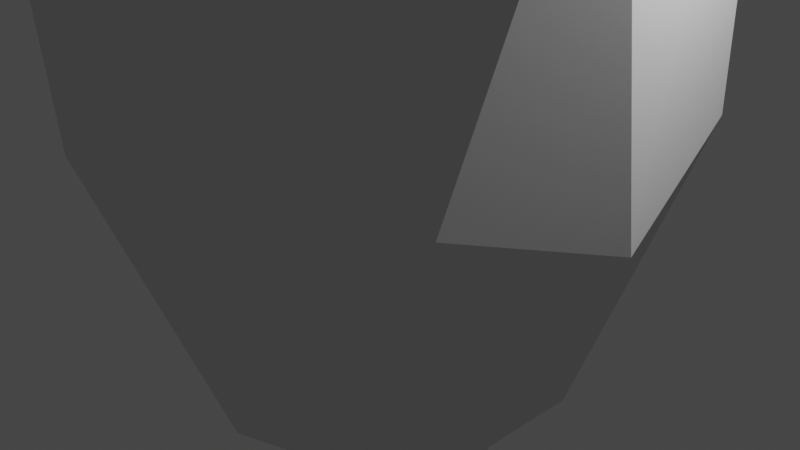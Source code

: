 # Source: tree2.blend  (saved by Blender 2.80.45; exported with 4.5.12 LTS)
import bpy
from mathutils import Matrix  # noqa: F401  (used for matrix-valued properties, if any)

bpy.ops.wm.read_factory_settings(use_empty=True)
scene = bpy.context.scene
scene.name = 'Scene'

# ---- collections
col_collection = bpy.data.collections.new('Collection'); scene.collection.children.link(col_collection)

# ---- world
world_world = bpy.data.worlds.new('World'); scene.world = world_world
world_world.use_nodes = True; world_world.node_tree.nodes.clear()
_N = world_world.node_tree.nodes; _L = world_world.node_tree.links
n0 = _N.new('ShaderNodeOutputWorld'); n0.name = 'World Output'; n0.location = (300, 300)
n1 = _N.new('ShaderNodeBackground'); n1.name = 'Background'; n1.location = (10, 300)
n1.inputs[0].default_value = (0.05088, 0.05088, 0.05088, 1.0)
_L.new(n1.outputs[0], n0.inputs[0])
n0.is_active_output = True
world_world.color = (0.05088, 0.05088, 0.05088)
world_world.use_sun_shadow = False
world_world.sun_shadow_jitter_overblur = 0.0

# ---- cameras
cam_camera = bpy.data.cameras.new('Camera')
cam_camera.clip_end = 100.0
cam_camera.ortho_scale = 7.314
cam_camera.dof.focus_distance = 0.0
cam_camera.dof.aperture_fstop = 128.0

# ---- lights
light_light = bpy.data.lights.new('Light', 'POINT')
light_light.transmission_factor = 0.0
light_light.cutoff_distance = 30.0
light_light.energy = 1000.0
light_light.shadow_buffer_clip_start = 1.001
light_light.shadow_soft_size = 0.1
light_light.shadow_maximum_resolution = 0.006
light_light.use_absolute_resolution = True

# ---- meshes
me_cylinder = bpy.data.meshes.new('Cylinder')
me_cylinder.from_pydata([(0.0, 1.0, -1.0), (0.0, 1.0, 1.0), (0.1951, 0.9808, -1.0), (0.1951, 0.9808, 1.0), (0.3827, 0.9239, -1.0), (0.3827, 0.9239, 1.0), (0.5556, 0.8315, -1.0), (0.5556, 0.8315, 1.0), (0.7071, 0.7071, -1.0), (0.7071, 0.7071, 1.0), (0.8315, 0.5556, -1.0), (0.8315, 0.5556, 1.0), (0.9239, 0.3827, -1.0), (0.9239, 0.3827, 1.0), (0.9808, 0.1951, -1.0), (0.9808, 0.1951, 1.0), (1.0, 7.55e-08, -1.0), (1.0, 7.55e-08, 1.0), (0.9808, -0.1951, -1.0), (0.9808, -0.1951, 1.0), (0.9239, -0.3827, -1.0), (0.9239, -0.3827, 1.0), (0.8315, -0.5556, -1.0), (0.8315, -0.5556, 1.0), (0.7071, -0.7071, -1.0), (0.7071, -0.7071, 1.0), (0.5556, -0.8315, -1.0), (0.5556, -0.8315, 1.0), (0.3827, -0.9239, -1.0), (0.3827, -0.9239, 1.0), (0.1951, -0.9808, -1.0), (0.1951, -0.9808, 1.0), (-3.258e-07, -1.0, -1.0), (-3.258e-07, -1.0, 1.0), (-0.1951, -0.9808, -1.0), (-0.1951, -0.9808, 1.0), (-0.3827, -0.9239, -1.0), (-0.3827, -0.9239, 1.0), (-0.5556, -0.8315, -1.0), (-0.5556, -0.8315, 1.0), (-0.7071, -0.7071, -1.0), (-0.7071, -0.7071, 1.0), (-0.8315, -0.5556, -1.0), (-0.8315, -0.5556, 1.0), (-0.9239, -0.3827, -1.0), (-0.9239, -0.3827, 1.0), (-0.9808, -0.1951, -1.0), (-0.9808, -0.1951, 1.0), (-1.0, 9.656e-07, -1.0), (-1.0, 9.656e-07, 1.0), (-0.9808, 0.1951, -1.0), (-0.9808, 0.1951, 1.0), (-0.9239, 0.3827, -1.0), (-0.9239, 0.3827, 1.0), (-0.8315, 0.5556, -1.0), (-0.8315, 0.5556, 1.0), (-0.7071, 0.7071, -1.0), (-0.7071, 0.7071, 1.0), (-0.5556, 0.8315, -1.0), (-0.5556, 0.8315, 1.0), (-0.3827, 0.9239, -1.0), (-0.3827, 0.9239, 1.0), (-0.1951, 0.9808, -1.0), (-0.1951, 0.9808, 1.0)], [], [(0, 1, 3, 2), (2, 3, 5, 4), (4, 5, 7, 6), (6, 7, 9, 8), (8, 9, 11, 10), (10, 11, 13, 12), (12, 13, 15, 14), (14, 15, 17, 16), (16, 17, 19, 18), (18, 19, 21, 20), (20, 21, 23, 22), (22, 23, 25, 24), (24, 25, 27, 26), (26, 27, 29, 28), (28, 29, 31, 30), (30, 31, 33, 32), (32, 33, 35, 34), (34, 35, 37, 36), (36, 37, 39, 38), (38, 39, 41, 40), (40, 41, 43, 42), (42, 43, 45, 44), (44, 45, 47, 46), (46, 47, 49, 48), (48, 49, 51, 50), (50, 51, 53, 52), (52, 53, 55, 54), (54, 55, 57, 56), (56, 57, 59, 58), (58, 59, 61, 60), (3, 1, 63, 61, 59, 57, 55, 53, 51, 49, 47, 45, 43, 41, 39, 37, 35, 33, 31, 29, 27, 25, 23, 21, 19, 17, 15, 13, 11, 9, 7, 5), (60, 61, 63, 62), (62, 63, 1, 0), (0, 2, 4, 6, 8, 10, 12, 14, 16, 18, 20, 22, 24, 26, 28, 30, 32, 34, 36, 38, 40, 42, 44, 46, 48, 50, 52, 54, 56, 58, 60, 62)])
_uv = me_cylinder.uv_layers.new(name='UVMap')
_uv.uv.foreach_set('vector', [1.0, 0.5, 1.0, 1.0, 0.9688, 1.0, 0.9688, 0.5, 0.9688, 0.5, 0.9688, 1.0, 0.9375, 1.0, 0.9375, 0.5, 0.9375, 0.5, 0.9375, 1.0, 0.9062, 1.0, 0.9062, 0.5, 0.9062, 0.5, 0.9062, 1.0, 0.875, 1.0, 0.875, 0.5, 0.875, 0.5, 0.875, 1.0, 0.8438, 1.0, 0.8438, 0.5, 0.8438, 0.5, 0.8438, 1.0, 0.8125, 1.0, 0.8125, 0.5, 0.8125, 0.5, 0.8125, 1.0, 0.7812, 1.0, 0.7812, 0.5, 0.7812, 0.5, 0.7812, 1.0, 0.75, 1.0, 0.75, 0.5, 0.75, 0.5, 0.75, 1.0, 0.7188, 1.0, 0.7188, 0.5, 0.7188, 0.5, 0.7188, 1.0, 0.6875, 1.0, 0.6875, 0.5, 0.6875, 0.5, 0.6875, 1.0, 0.6562, 1.0, 0.6562, 0.5, 0.6562, 0.5, 0.6562, 1.0, 0.625, 1.0, 0.625, 0.5, 0.625, 0.5, 0.625, 1.0, 0.5938, 1.0, 0.5938, 0.5, 0.5938, 0.5, 0.5938, 1.0, 0.5625, 1.0, 0.5625, 0.5, 0.5625, 0.5, 0.5625, 1.0, 0.5312, 1.0, 0.5312, 0.5, 0.5312, 0.5, 0.5312, 1.0, 0.5, 1.0, 0.5, 0.5, 0.5, 0.5, 0.5, 1.0, 0.4688, 1.0, 0.4688, 0.5, 0.4688, 0.5, 0.4688, 1.0, 0.4375, 1.0, 0.4375, 0.5, 0.4375, 0.5, 0.4375, 1.0, 0.4062, 1.0, 0.4062, 0.5, 0.4062, 0.5, 0.4062, 1.0, 0.375, 1.0, 0.375, 0.5, 0.375, 0.5, 0.375, 1.0, 0.3438, 1.0, 0.3438, 0.5, 0.3438, 0.5, 0.3438, 1.0, 0.3125, 1.0, 0.3125, 0.5, 0.3125, 0.5, 0.3125, 1.0, 0.2812, 1.0, 0.2812, 0.5, 0.2812, 0.5, 0.2812, 1.0, 0.25, 1.0, 0.25, 0.5, 0.25, 0.5, 0.25, 1.0, 0.2188, 1.0, 0.2188, 0.5, 0.2188, 0.5, 0.2188, 1.0, 0.1875, 1.0, 0.1875, 0.5, 0.1875, 0.5, 0.1875, 1.0, 0.1562, 1.0, 0.1562, 0.5, 0.1562, 0.5, 0.1562, 1.0, 0.125, 1.0, 0.125, 0.5, 0.125, 0.5, 0.125, 1.0, 0.09375, 1.0, 0.09375, 0.5, 0.09375, 0.5, 0.09375, 1.0, 0.0625, 1.0, 0.0625, 0.5, 0.2968, 0.4854, 0.25, 0.49, 0.2032, 0.4854, 0.1582, 0.4717, 0.1167, 0.4496, 0.08029, 0.4197, 0.05045, 0.3833, 0.02827, 0.3418, 0.01461, 0.2968, 0.01, 0.25, 0.01461, 0.2032, 0.02827, 0.1582, 0.05045, 0.1167, 0.08029, 0.08029, 0.1167, 0.05045, 0.1582, 0.02827, 0.2032, 0.01461, 0.25, 0.01, 0.2968, 0.01461, 0.3418, 0.02827, 0.3833, 0.05045, 0.4197, 0.08029, 0.4496, 0.1167, 0.4717, 0.1582, 0.4854, 0.2032, 0.49, 0.25, 0.4854, 0.2968, 0.4717, 0.3418, 0.4496, 0.3833, 0.4197, 0.4197, 0.3833, 0.4496, 0.3418, 0.4717, 0.0625, 0.5, 0.0625, 1.0, 0.03125, 1.0, 0.03125, 0.5, 0.03125, 0.5, 0.03125, 1.0, 0.0, 1.0, 0.0, 0.5, 0.75, 0.49, 0.7968, 0.4854, 0.8418, 0.4717, 0.8833, 0.4496, 0.9197, 0.4197, 0.9496, 0.3833, 0.9717, 0.3418, 0.9854, 0.2968, 0.99, 0.25, 0.9854, 0.2032, 0.9717, 0.1582, 0.9496, 0.1167, 0.9197, 0.08029, 0.8833, 0.05045, 0.8418, 0.02827, 0.7968, 0.01461, 0.75, 0.01, 0.7032, 0.01461, 0.6582, 0.02827, 0.6167, 0.05045, 0.5803, 0.08029, 0.5504, 0.1167, 0.5283, 0.1582, 0.5146, 0.2032, 0.51, 0.25, 0.5146, 0.2968, 0.5283, 0.3418, 0.5504, 0.3833, 0.5803, 0.4197, 0.6167, 0.4496, 0.6582, 0.4717, 0.7032, 0.4854])
me_cylinder.use_remesh_preserve_volume = False
me_cylinder.use_remesh_preserve_attributes = False
me_cylinder.use_mirror_vertex_groups = False
me_cylinder.update()
me_icosphere = bpy.data.meshes.new('Icosphere')
me_icosphere.from_pydata([(0.0, 0.0, -1.0), (0.7236, -0.5257, -0.4472), (-0.2764, -0.8506, -0.4472), (-0.8944, 0.0, -0.4472), (-0.2764, 0.8506, -0.4472), (0.7236, 0.5257, -0.4472), (0.2939, -0.6976, 0.4472), (-0.7236, -0.5257, 0.4472), (-0.8511, 0.5257, 0.4472), (0.06815, 0.8506, 0.4472), (0.8944, 0.0, 0.4472), (0.0, 0.0, 1.136), (-0.1625, -0.5, -0.8507), (0.4253, -0.309, -0.8507), (0.2629, -0.809, -0.5257), (0.8506, 0.0, -0.5257), (0.4253, 0.309, -0.8507), (-0.5257, 0.0, -0.8507), (-0.6882, -0.5, -0.5257), (-0.1625, 0.5, -0.8507), (-0.6882, 0.5, -0.5257), (0.2629, 0.809, -0.5257), (0.9511, -0.309, 0.0), (0.8514, 0.309, 0.1292), (0.1373, -1.0, 0.0), (0.6053, -0.656, 0.0), (-0.658, -0.309, 0.0), (-0.5878, -0.809, 0.0), (-0.7153, 0.809, 0.0), (-0.7855, 0.309, 0.0), (0.2799, 0.809, 0.1292), (0.0, 1.0, 0.0), (0.5684, -0.6106, 0.5257), (-0.2629, -0.809, 0.5257), (-0.5576, 0.0, 0.5257), (-0.2629, 0.809, 0.5257), (0.3803, 0.5, 0.655), (0.1625, -0.7636, 0.8507), (0.5257, -0.2636, 0.9872), (-0.4253, -0.309, 0.8507), (-0.4253, 0.309, 0.8507), (0.1625, 0.5, 0.9872)], [], [(0, 13, 12), (1, 13, 15), (0, 12, 17), (0, 17, 19), (0, 19, 16), (1, 15, 22), (2, 14, 24), (3, 18, 26), (4, 20, 28), (5, 21, 30), (1, 22, 25), (2, 24, 27), (3, 26, 29), (4, 28, 31), (5, 30, 23), (6, 32, 37), (7, 33, 39), (8, 34, 40), (9, 35, 41), (10, 36, 38), (38, 41, 11), (38, 36, 41), (36, 9, 41), (41, 40, 11), (41, 35, 40), (35, 8, 40), (40, 39, 11), (40, 34, 39), (34, 7, 39), (39, 37, 11), (39, 33, 37), (33, 6, 37), (37, 38, 11), (37, 32, 38), (32, 10, 38), (23, 36, 10), (23, 30, 36), (30, 9, 36), (31, 35, 9), (31, 28, 35), (28, 8, 35), (29, 34, 8), (29, 26, 34), (26, 7, 34), (27, 33, 7), (27, 24, 33), (24, 6, 33), (25, 32, 6), (25, 22, 32), (22, 10, 32), (30, 31, 9), (30, 21, 31), (21, 4, 31), (28, 29, 8), (28, 20, 29), (20, 3, 29), (26, 27, 7), (26, 18, 27), (18, 2, 27), (24, 25, 6), (24, 14, 25), (14, 1, 25), (22, 23, 10), (22, 15, 23), (15, 5, 23), (16, 21, 5), (16, 19, 21), (19, 4, 21), (19, 20, 4), (19, 17, 20), (17, 3, 20), (17, 18, 3), (17, 12, 18), (12, 2, 18), (15, 16, 5), (15, 13, 16), (13, 0, 16), (12, 14, 2), (12, 13, 14), (13, 1, 14)])
_uv = me_icosphere.uv_layers.new(name='UVMap')
_uv.uv.foreach_set('vector', [0.8182, 0.0, 0.7727, 0.07873, 0.8636, 0.07873, 0.7273, 0.1575, 0.6818, 0.07873, 0.6364, 0.1575, 0.09091, 0.0, 0.04545, 0.07873, 0.1364, 0.07873, 0.2727, 0.0, 0.2273, 0.07873, 0.3182, 0.07873, 0.4545, 0.0, 0.4091, 0.07873, 0.5, 0.07873, 0.7273, 0.1575, 0.6364, 0.1575, 0.6818, 0.2362, 0.9091, 0.1575, 0.8182, 0.1575, 0.8636, 0.2362, 0.1818, 0.1575, 0.09091, 0.1575, 0.1364, 0.2362, 0.3636, 0.1575, 0.2727, 0.1575, 0.3182, 0.2362, 0.5455, 0.1575, 0.4545, 0.1575, 0.5, 0.2362, 0.7273, 0.1575, 0.6818, 0.2362, 0.7727, 0.2362, 0.9091, 0.1575, 0.8636, 0.2362, 0.9545, 0.2362, 0.1818, 0.1575, 0.1364, 0.2362, 0.2273, 0.2362, 0.3636, 0.1575, 0.3182, 0.2362, 0.4091, 0.2362, 0.5455, 0.1575, 0.5, 0.2362, 0.5909, 0.2362, 0.8182, 0.3149, 0.7273, 0.3149, 0.7727, 0.3937, 1.0, 0.3149, 0.9091, 0.3149, 0.9545, 0.3937, 0.2727, 0.3149, 0.1818, 0.3149, 0.2273, 0.3937, 0.4545, 0.3149, 0.3636, 0.3149, 0.4091, 0.3937, 0.6364, 0.3149, 0.5455, 0.3149, 0.5909, 0.3937, 0.5909, 0.3937, 0.5, 0.3937, 0.5455, 0.4724, 0.5909, 0.3937, 0.5455, 0.3149, 0.5, 0.3937, 0.5455, 0.3149, 0.4545, 0.3149, 0.5, 0.3937, 0.4091, 0.3937, 0.3182, 0.3937, 0.3636, 0.4724, 0.4091, 0.3937, 0.3636, 0.3149, 0.3182, 0.3937, 0.3636, 0.3149, 0.2727, 0.3149, 0.3182, 0.3937, 0.2273, 0.3937, 0.1364, 0.3937, 0.1818, 0.4724, 0.2273, 0.3937, 0.1818, 0.3149, 0.1364, 0.3937, 0.1818, 0.3149, 0.09091, 0.3149, 0.1364, 0.3937, 0.9545, 0.3937, 0.8636, 0.3937, 0.9091, 0.4724, 0.9545, 0.3937, 0.9091, 0.3149, 0.8636, 0.3937, 0.9091, 0.3149, 0.8182, 0.3149, 0.8636, 0.3937, 0.7727, 0.3937, 0.6818, 0.3937, 0.7273, 0.4724, 0.7727, 0.3937, 0.7273, 0.3149, 0.6818, 0.3937, 0.7273, 0.3149, 0.6364, 0.3149, 0.6818, 0.3937, 0.5909, 0.2362, 0.5455, 0.3149, 0.6364, 0.3149, 0.5909, 0.2362, 0.5, 0.2362, 0.5455, 0.3149, 0.5, 0.2362, 0.4545, 0.3149, 0.5455, 0.3149, 0.4091, 0.2362, 0.3636, 0.3149, 0.4545, 0.3149, 0.4091, 0.2362, 0.3182, 0.2362, 0.3636, 0.3149, 0.3182, 0.2362, 0.2727, 0.3149, 0.3636, 0.3149, 0.2273, 0.2362, 0.1818, 0.3149, 0.2727, 0.3149, 0.2273, 0.2362, 0.1364, 0.2362, 0.1818, 0.3149, 0.1364, 0.2362, 0.09091, 0.3149, 0.1818, 0.3149, 0.9545, 0.2362, 0.9091, 0.3149, 1.0, 0.3149, 0.9545, 0.2362, 0.8636, 0.2362, 0.9091, 0.3149, 0.8636, 0.2362, 0.8182, 0.3149, 0.9091, 0.3149, 0.7727, 0.2362, 0.7273, 0.3149, 0.8182, 0.3149, 0.7727, 0.2362, 0.6818, 0.2362, 0.7273, 0.3149, 0.6818, 0.2362, 0.6364, 0.3149, 0.7273, 0.3149, 0.5, 0.2362, 0.4091, 0.2362, 0.4545, 0.3149, 0.5, 0.2362, 0.4545, 0.1575, 0.4091, 0.2362, 0.4545, 0.1575, 0.3636, 0.1575, 0.4091, 0.2362, 0.3182, 0.2362, 0.2273, 0.2362, 0.2727, 0.3149, 0.3182, 0.2362, 0.2727, 0.1575, 0.2273, 0.2362, 0.2727, 0.1575, 0.1818, 0.1575, 0.2273, 0.2362, 0.1364, 0.2362, 0.04545, 0.2362, 0.09091, 0.3149, 0.1364, 0.2362, 0.09091, 0.1575, 0.04545, 0.2362, 0.09091, 0.1575, 0.0, 0.1575, 0.04545, 0.2362, 0.8636, 0.2362, 0.7727, 0.2362, 0.8182, 0.3149, 0.8636, 0.2362, 0.8182, 0.1575, 0.7727, 0.2362, 0.8182, 0.1575, 0.7273, 0.1575, 0.7727, 0.2362, 0.6818, 0.2362, 0.5909, 0.2362, 0.6364, 0.3149, 0.6818, 0.2362, 0.6364, 0.1575, 0.5909, 0.2362, 0.6364, 0.1575, 0.5455, 0.1575, 0.5909, 0.2362, 0.5, 0.07873, 0.4545, 0.1575, 0.5455, 0.1575, 0.5, 0.07873, 0.4091, 0.07873, 0.4545, 0.1575, 0.4091, 0.07873, 0.3636, 0.1575, 0.4545, 0.1575, 0.3182, 0.07873, 0.2727, 0.1575, 0.3636, 0.1575, 0.3182, 0.07873, 0.2273, 0.07873, 0.2727, 0.1575, 0.2273, 0.07873, 0.1818, 0.1575, 0.2727, 0.1575, 0.1364, 0.07873, 0.09091, 0.1575, 0.1818, 0.1575, 0.1364, 0.07873, 0.04545, 0.07873, 0.09091, 0.1575, 0.04545, 0.07873, 0.0, 0.1575, 0.09091, 0.1575, 0.6364, 0.1575, 0.5909, 0.07873, 0.5455, 0.1575, 0.6364, 0.1575, 0.6818, 0.07873, 0.5909, 0.07873, 0.6818, 0.07873, 0.6364, 0.0, 0.5909, 0.07873, 0.8636, 0.07873, 0.8182, 0.1575, 0.9091, 0.1575, 0.8636, 0.07873, 0.7727, 0.07873, 0.8182, 0.1575, 0.7727, 0.07873, 0.7273, 0.1575, 0.8182, 0.1575])
me_icosphere.use_remesh_preserve_volume = False
me_icosphere.use_remesh_preserve_attributes = False
me_icosphere.use_mirror_vertex_groups = False
me_icosphere.update()

# ---- objects
ob_light = bpy.data.objects.new('Light', light_light)
ob_camera = bpy.data.objects.new('Camera', cam_camera)
ob_cylinder = bpy.data.objects.new('Cylinder', me_cylinder)
ob_icosphere = bpy.data.objects.new('Icosphere', me_icosphere)

# ---- transforms, parenting, visibility, modifiers, constraints
ob_light.location = (4.076, 1.005, 5.904)
ob_light.rotation_euler = (0.6503, 0.05522, 1.866)
ob_light.lock_rotations_4d = False
ob_light.empty_display_type = 'ARROWS'
ob_light.color = (0.0, 0.0, 0.0, 0.0)
ob_light.lineart.crease_threshold = 0.0
ob_camera.location = (7.359, -6.926, 4.958)
ob_camera.rotation_euler = (1.109, 0.0, 0.8149)
ob_camera.lock_rotations_4d = False
ob_camera.empty_display_type = 'ARROWS'
ob_camera.color = (0.0, 0.0, 0.0, 0.0)
ob_camera.display_type = 'WIRE'
ob_camera.lineart.crease_threshold = 0.0
ob_cylinder.location = (0.0, 0.0, -2.802)
ob_cylinder.scale = (1.0, 1.0, 1.754)
ob_cylinder.lineart.crease_threshold = 0.0
ob_icosphere.location = (0.0, 0.0, 4.978)
ob_icosphere.scale = (3.278, 3.562, 8.256)
ob_icosphere.lineart.crease_threshold = 0.0

# ---- collection membership
col_collection.objects.link(ob_light)
col_collection.objects.link(ob_camera)
col_collection.objects.link(ob_cylinder)
col_collection.objects.link(ob_icosphere)

# ---- scene / render settings (as saved in the file)
scene.camera = ob_camera
scene.frame_start = 1; scene.frame_end = 250; scene.frame_set(1)
scene.render.engine = 'BLENDER_EEVEE_NEXT'
scene.cycles.use_denoising = False
scene.cycles.samples = 128
scene.cycles.sampling_pattern = 'TABULATED_SOBOL'
scene.cycles.use_adaptive_sampling = False
scene.cycles.use_light_tree = False
scene.view_settings.view_transform = 'Filmic'
bpy.context.view_layer.update()
